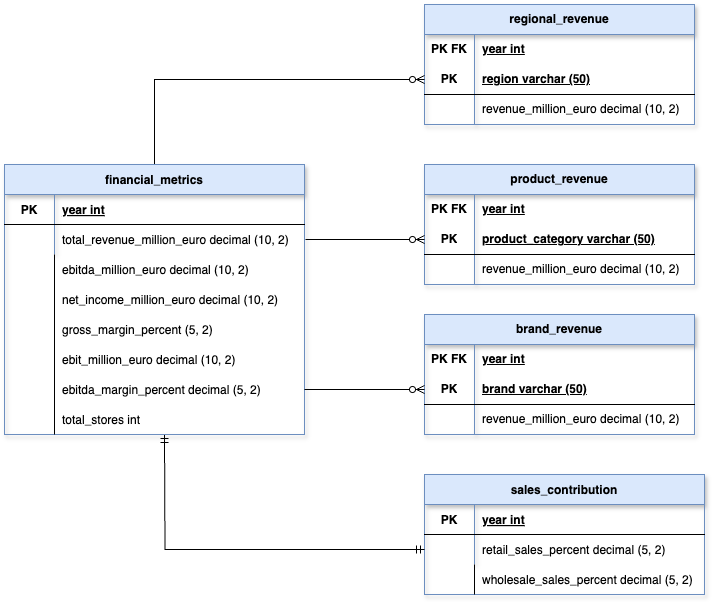

The diagram above was exported from draw.io. Its source (the exported page's mxGraphModel, read from the mxfile embedded in the PNG):
<mxGraphModel dx="1434" dy="821" grid="0" gridSize="10" guides="1" tooltips="1" connect="1" arrows="0" fold="1" page="1" pageScale="1" pageWidth="850" pageHeight="1100" math="0" shadow="0" extFonts="Permanent Marker^https://fonts.googleapis.com/css?family=Permanent+Marker">
  <root>
    <mxCell id="0" />
    <mxCell id="1" parent="0" />
    <mxCell id="O8x9meoRKxgCNSacFTV0-12" value="regional_revenue" style="shape=table;startSize=30;container=1;collapsible=1;childLayout=tableLayout;fixedRows=1;rowLines=0;fontStyle=1;align=center;resizeLast=1;html=1;whiteSpace=wrap;fillOpacity=100;fillColor=#dae8fc;strokeColor=#6c8ebf;swimlaneLine=1;shadow=1;" vertex="1" parent="1">
      <mxGeometry x="464" y="64" width="270" height="120" as="geometry" />
    </mxCell>
    <mxCell id="O8x9meoRKxgCNSacFTV0-13" value="" style="shape=tableRow;horizontal=0;startSize=0;swimlaneHead=0;swimlaneBody=0;fillColor=none;collapsible=0;dropTarget=0;points=[[0,0.5],[1,0.5]];portConstraint=eastwest;top=0;left=0;right=0;bottom=0;html=1;fillOpacity=100;" vertex="1" parent="O8x9meoRKxgCNSacFTV0-12">
      <mxGeometry y="30" width="270" height="30" as="geometry" />
    </mxCell>
    <mxCell id="O8x9meoRKxgCNSacFTV0-14" value="PK FK" style="shape=partialRectangle;connectable=0;fillColor=none;top=0;left=0;bottom=0;right=0;fontStyle=1;overflow=hidden;html=1;whiteSpace=wrap;fillOpacity=100;" vertex="1" parent="O8x9meoRKxgCNSacFTV0-13">
      <mxGeometry width="50" height="30" as="geometry">
        <mxRectangle width="50" height="30" as="alternateBounds" />
      </mxGeometry>
    </mxCell>
    <mxCell id="O8x9meoRKxgCNSacFTV0-15" value="year int" style="shape=partialRectangle;connectable=0;fillColor=none;top=0;left=0;bottom=0;right=0;align=left;spacingLeft=6;fontStyle=5;overflow=hidden;html=1;whiteSpace=wrap;fillOpacity=100;" vertex="1" parent="O8x9meoRKxgCNSacFTV0-13">
      <mxGeometry x="50" width="220" height="30" as="geometry">
        <mxRectangle width="220" height="30" as="alternateBounds" />
      </mxGeometry>
    </mxCell>
    <mxCell id="O8x9meoRKxgCNSacFTV0-16" value="" style="shape=tableRow;horizontal=0;startSize=0;swimlaneHead=0;swimlaneBody=0;fillColor=none;collapsible=0;dropTarget=0;points=[[0,0.5],[1,0.5]];portConstraint=eastwest;top=0;left=0;right=0;bottom=1;html=1;fillOpacity=100;" vertex="1" parent="O8x9meoRKxgCNSacFTV0-12">
      <mxGeometry y="60" width="270" height="30" as="geometry" />
    </mxCell>
    <mxCell id="O8x9meoRKxgCNSacFTV0-17" value="PK" style="shape=partialRectangle;connectable=0;fillColor=none;top=0;left=0;bottom=0;right=0;fontStyle=1;overflow=hidden;html=1;whiteSpace=wrap;fillOpacity=100;" vertex="1" parent="O8x9meoRKxgCNSacFTV0-16">
      <mxGeometry width="50" height="30" as="geometry">
        <mxRectangle width="50" height="30" as="alternateBounds" />
      </mxGeometry>
    </mxCell>
    <mxCell id="O8x9meoRKxgCNSacFTV0-18" value="region varchar (50)" style="shape=partialRectangle;connectable=0;fillColor=none;top=0;left=0;bottom=0;right=0;align=left;spacingLeft=6;fontStyle=5;overflow=hidden;html=1;whiteSpace=wrap;fillOpacity=100;" vertex="1" parent="O8x9meoRKxgCNSacFTV0-16">
      <mxGeometry x="50" width="220" height="30" as="geometry">
        <mxRectangle width="220" height="30" as="alternateBounds" />
      </mxGeometry>
    </mxCell>
    <mxCell id="O8x9meoRKxgCNSacFTV0-19" value="" style="shape=tableRow;horizontal=0;startSize=0;swimlaneHead=0;swimlaneBody=0;fillColor=none;collapsible=0;dropTarget=0;points=[[0,0.5],[1,0.5]];portConstraint=eastwest;top=0;left=0;right=0;bottom=0;html=1;fillOpacity=100;" vertex="1" parent="O8x9meoRKxgCNSacFTV0-12">
      <mxGeometry y="90" width="270" height="30" as="geometry" />
    </mxCell>
    <mxCell id="O8x9meoRKxgCNSacFTV0-20" value="" style="shape=partialRectangle;connectable=0;fillColor=none;top=0;left=0;bottom=0;right=0;editable=1;overflow=hidden;html=1;whiteSpace=wrap;fillOpacity=100;" vertex="1" parent="O8x9meoRKxgCNSacFTV0-19">
      <mxGeometry width="50" height="30" as="geometry">
        <mxRectangle width="50" height="30" as="alternateBounds" />
      </mxGeometry>
    </mxCell>
    <mxCell id="O8x9meoRKxgCNSacFTV0-21" value="revenue_million_euro decimal (10, 2)" style="shape=partialRectangle;connectable=0;fillColor=none;top=0;left=0;bottom=0;right=0;align=left;spacingLeft=6;overflow=hidden;html=1;whiteSpace=wrap;fillOpacity=100;" vertex="1" parent="O8x9meoRKxgCNSacFTV0-19">
      <mxGeometry x="50" width="220" height="30" as="geometry">
        <mxRectangle width="220" height="30" as="alternateBounds" />
      </mxGeometry>
    </mxCell>
    <mxCell id="O8x9meoRKxgCNSacFTV0-33" value="product_revenue" style="shape=table;startSize=30;container=1;collapsible=1;childLayout=tableLayout;fixedRows=1;rowLines=0;fontStyle=1;align=center;resizeLast=1;html=1;whiteSpace=wrap;fillColor=#dae8fc;strokeColor=#6c8ebf;shadow=1;" vertex="1" parent="1">
      <mxGeometry x="464" y="224" width="270" height="120" as="geometry" />
    </mxCell>
    <mxCell id="O8x9meoRKxgCNSacFTV0-34" value="" style="shape=tableRow;horizontal=0;startSize=0;swimlaneHead=0;swimlaneBody=0;fillColor=none;collapsible=0;dropTarget=0;points=[[0,0.5],[1,0.5]];portConstraint=eastwest;top=0;left=0;right=0;bottom=0;html=1;" vertex="1" parent="O8x9meoRKxgCNSacFTV0-33">
      <mxGeometry y="30" width="270" height="30" as="geometry" />
    </mxCell>
    <mxCell id="O8x9meoRKxgCNSacFTV0-35" value="PK FK" style="shape=partialRectangle;connectable=0;fillColor=none;top=0;left=0;bottom=0;right=0;fontStyle=1;overflow=hidden;html=1;whiteSpace=wrap;" vertex="1" parent="O8x9meoRKxgCNSacFTV0-34">
      <mxGeometry width="50" height="30" as="geometry">
        <mxRectangle width="50" height="30" as="alternateBounds" />
      </mxGeometry>
    </mxCell>
    <mxCell id="O8x9meoRKxgCNSacFTV0-36" value="year int" style="shape=partialRectangle;connectable=0;fillColor=none;top=0;left=0;bottom=0;right=0;align=left;spacingLeft=6;fontStyle=5;overflow=hidden;html=1;whiteSpace=wrap;" vertex="1" parent="O8x9meoRKxgCNSacFTV0-34">
      <mxGeometry x="50" width="220" height="30" as="geometry">
        <mxRectangle width="220" height="30" as="alternateBounds" />
      </mxGeometry>
    </mxCell>
    <mxCell id="O8x9meoRKxgCNSacFTV0-37" value="" style="shape=tableRow;horizontal=0;startSize=0;swimlaneHead=0;swimlaneBody=0;fillColor=none;collapsible=0;dropTarget=0;points=[[0,0.5],[1,0.5]];portConstraint=eastwest;top=0;left=0;right=0;bottom=1;html=1;" vertex="1" parent="O8x9meoRKxgCNSacFTV0-33">
      <mxGeometry y="60" width="270" height="30" as="geometry" />
    </mxCell>
    <mxCell id="O8x9meoRKxgCNSacFTV0-38" value="PK" style="shape=partialRectangle;connectable=0;fillColor=none;top=0;left=0;bottom=0;right=0;fontStyle=1;overflow=hidden;html=1;whiteSpace=wrap;" vertex="1" parent="O8x9meoRKxgCNSacFTV0-37">
      <mxGeometry width="50" height="30" as="geometry">
        <mxRectangle width="50" height="30" as="alternateBounds" />
      </mxGeometry>
    </mxCell>
    <mxCell id="O8x9meoRKxgCNSacFTV0-39" value="product_category varchar (50)" style="shape=partialRectangle;connectable=0;fillColor=none;top=0;left=0;bottom=0;right=0;align=left;spacingLeft=6;fontStyle=5;overflow=hidden;html=1;whiteSpace=wrap;" vertex="1" parent="O8x9meoRKxgCNSacFTV0-37">
      <mxGeometry x="50" width="220" height="30" as="geometry">
        <mxRectangle width="220" height="30" as="alternateBounds" />
      </mxGeometry>
    </mxCell>
    <mxCell id="O8x9meoRKxgCNSacFTV0-40" value="" style="shape=tableRow;horizontal=0;startSize=0;swimlaneHead=0;swimlaneBody=0;fillColor=none;collapsible=0;dropTarget=0;points=[[0,0.5],[1,0.5]];portConstraint=eastwest;top=0;left=0;right=0;bottom=0;html=1;" vertex="1" parent="O8x9meoRKxgCNSacFTV0-33">
      <mxGeometry y="90" width="270" height="30" as="geometry" />
    </mxCell>
    <mxCell id="O8x9meoRKxgCNSacFTV0-41" value="" style="shape=partialRectangle;connectable=0;fillColor=none;top=0;left=0;bottom=0;right=0;editable=1;overflow=hidden;html=1;whiteSpace=wrap;" vertex="1" parent="O8x9meoRKxgCNSacFTV0-40">
      <mxGeometry width="50" height="30" as="geometry">
        <mxRectangle width="50" height="30" as="alternateBounds" />
      </mxGeometry>
    </mxCell>
    <mxCell id="O8x9meoRKxgCNSacFTV0-42" value="revenue_million_euro decimal (10, 2)" style="shape=partialRectangle;connectable=0;fillColor=none;top=0;left=0;bottom=0;right=0;align=left;spacingLeft=6;overflow=hidden;html=1;whiteSpace=wrap;" vertex="1" parent="O8x9meoRKxgCNSacFTV0-40">
      <mxGeometry x="50" width="220" height="30" as="geometry">
        <mxRectangle width="220" height="30" as="alternateBounds" />
      </mxGeometry>
    </mxCell>
    <mxCell id="O8x9meoRKxgCNSacFTV0-43" value="brand_revenue" style="shape=table;startSize=30;container=1;collapsible=1;childLayout=tableLayout;fixedRows=1;rowLines=0;fontStyle=1;align=center;resizeLast=1;html=1;whiteSpace=wrap;fillColor=#dae8fc;strokeColor=#6c8ebf;shadow=1;" vertex="1" parent="1">
      <mxGeometry x="464" y="374" width="270" height="120" as="geometry" />
    </mxCell>
    <mxCell id="O8x9meoRKxgCNSacFTV0-44" value="" style="shape=tableRow;horizontal=0;startSize=0;swimlaneHead=0;swimlaneBody=0;fillColor=none;collapsible=0;dropTarget=0;points=[[0,0.5],[1,0.5]];portConstraint=eastwest;top=0;left=0;right=0;bottom=0;html=1;" vertex="1" parent="O8x9meoRKxgCNSacFTV0-43">
      <mxGeometry y="30" width="270" height="30" as="geometry" />
    </mxCell>
    <mxCell id="O8x9meoRKxgCNSacFTV0-45" value="PK FK" style="shape=partialRectangle;connectable=0;fillColor=none;top=0;left=0;bottom=0;right=0;fontStyle=1;overflow=hidden;html=1;whiteSpace=wrap;" vertex="1" parent="O8x9meoRKxgCNSacFTV0-44">
      <mxGeometry width="50" height="30" as="geometry">
        <mxRectangle width="50" height="30" as="alternateBounds" />
      </mxGeometry>
    </mxCell>
    <mxCell id="O8x9meoRKxgCNSacFTV0-46" value="year int" style="shape=partialRectangle;connectable=0;fillColor=none;top=0;left=0;bottom=0;right=0;align=left;spacingLeft=6;fontStyle=5;overflow=hidden;html=1;whiteSpace=wrap;" vertex="1" parent="O8x9meoRKxgCNSacFTV0-44">
      <mxGeometry x="50" width="220" height="30" as="geometry">
        <mxRectangle width="220" height="30" as="alternateBounds" />
      </mxGeometry>
    </mxCell>
    <mxCell id="O8x9meoRKxgCNSacFTV0-47" value="" style="shape=tableRow;horizontal=0;startSize=0;swimlaneHead=0;swimlaneBody=0;fillColor=none;collapsible=0;dropTarget=0;points=[[0,0.5],[1,0.5]];portConstraint=eastwest;top=0;left=0;right=0;bottom=1;html=1;" vertex="1" parent="O8x9meoRKxgCNSacFTV0-43">
      <mxGeometry y="60" width="270" height="30" as="geometry" />
    </mxCell>
    <mxCell id="O8x9meoRKxgCNSacFTV0-48" value="PK" style="shape=partialRectangle;connectable=0;fillColor=none;top=0;left=0;bottom=0;right=0;fontStyle=1;overflow=hidden;html=1;whiteSpace=wrap;" vertex="1" parent="O8x9meoRKxgCNSacFTV0-47">
      <mxGeometry width="50" height="30" as="geometry">
        <mxRectangle width="50" height="30" as="alternateBounds" />
      </mxGeometry>
    </mxCell>
    <mxCell id="O8x9meoRKxgCNSacFTV0-49" value="brand varchar (50)" style="shape=partialRectangle;connectable=0;fillColor=none;top=0;left=0;bottom=0;right=0;align=left;spacingLeft=6;fontStyle=5;overflow=hidden;html=1;whiteSpace=wrap;" vertex="1" parent="O8x9meoRKxgCNSacFTV0-47">
      <mxGeometry x="50" width="220" height="30" as="geometry">
        <mxRectangle width="220" height="30" as="alternateBounds" />
      </mxGeometry>
    </mxCell>
    <mxCell id="O8x9meoRKxgCNSacFTV0-50" value="" style="shape=tableRow;horizontal=0;startSize=0;swimlaneHead=0;swimlaneBody=0;fillColor=none;collapsible=0;dropTarget=0;points=[[0,0.5],[1,0.5]];portConstraint=eastwest;top=0;left=0;right=0;bottom=0;html=1;" vertex="1" parent="O8x9meoRKxgCNSacFTV0-43">
      <mxGeometry y="90" width="270" height="30" as="geometry" />
    </mxCell>
    <mxCell id="O8x9meoRKxgCNSacFTV0-51" value="" style="shape=partialRectangle;connectable=0;fillColor=none;top=0;left=0;bottom=0;right=0;editable=1;overflow=hidden;html=1;whiteSpace=wrap;" vertex="1" parent="O8x9meoRKxgCNSacFTV0-50">
      <mxGeometry width="50" height="30" as="geometry">
        <mxRectangle width="50" height="30" as="alternateBounds" />
      </mxGeometry>
    </mxCell>
    <mxCell id="O8x9meoRKxgCNSacFTV0-52" value="revenue_million_euro decimal (10, 2)" style="shape=partialRectangle;connectable=0;fillColor=none;top=0;left=0;bottom=0;right=0;align=left;spacingLeft=6;overflow=hidden;html=1;whiteSpace=wrap;" vertex="1" parent="O8x9meoRKxgCNSacFTV0-50">
      <mxGeometry x="50" width="220" height="30" as="geometry">
        <mxRectangle width="220" height="30" as="alternateBounds" />
      </mxGeometry>
    </mxCell>
    <mxCell id="O8x9meoRKxgCNSacFTV0-68" value="sales_contribution" style="shape=table;startSize=30;container=1;collapsible=1;childLayout=tableLayout;fixedRows=1;rowLines=0;fontStyle=1;align=center;resizeLast=1;fillColor=#dae8fc;strokeColor=#6c8ebf;shadow=1;" vertex="1" parent="1">
      <mxGeometry x="464" y="534" width="280" height="120" as="geometry" />
    </mxCell>
    <mxCell id="O8x9meoRKxgCNSacFTV0-69" value="" style="shape=partialRectangle;collapsible=0;dropTarget=0;pointerEvents=0;fillColor=none;points=[[0,0.5],[1,0.5]];portConstraint=eastwest;top=0;left=0;right=0;bottom=1;" vertex="1" parent="O8x9meoRKxgCNSacFTV0-68">
      <mxGeometry y="30" width="280" height="30" as="geometry" />
    </mxCell>
    <mxCell id="O8x9meoRKxgCNSacFTV0-70" value="PK" style="shape=partialRectangle;overflow=hidden;connectable=0;fillColor=none;top=0;left=0;bottom=0;right=0;fontStyle=1;" vertex="1" parent="O8x9meoRKxgCNSacFTV0-69">
      <mxGeometry width="50" height="30" as="geometry">
        <mxRectangle width="50" height="30" as="alternateBounds" />
      </mxGeometry>
    </mxCell>
    <mxCell id="O8x9meoRKxgCNSacFTV0-71" value="year int" style="shape=partialRectangle;overflow=hidden;connectable=0;fillColor=none;top=0;left=0;bottom=0;right=0;align=left;spacingLeft=6;fontStyle=5;" vertex="1" parent="O8x9meoRKxgCNSacFTV0-69">
      <mxGeometry x="50" width="230" height="30" as="geometry">
        <mxRectangle width="230" height="30" as="alternateBounds" />
      </mxGeometry>
    </mxCell>
    <mxCell id="O8x9meoRKxgCNSacFTV0-72" value="" style="shape=partialRectangle;collapsible=0;dropTarget=0;pointerEvents=0;fillColor=none;points=[[0,0.5],[1,0.5]];portConstraint=eastwest;top=0;left=0;right=0;bottom=0;" vertex="1" parent="O8x9meoRKxgCNSacFTV0-68">
      <mxGeometry y="60" width="280" height="30" as="geometry" />
    </mxCell>
    <mxCell id="O8x9meoRKxgCNSacFTV0-73" value="" style="shape=partialRectangle;overflow=hidden;connectable=0;fillColor=none;top=0;left=0;bottom=0;right=0;" vertex="1" parent="O8x9meoRKxgCNSacFTV0-72">
      <mxGeometry width="50" height="30" as="geometry">
        <mxRectangle width="50" height="30" as="alternateBounds" />
      </mxGeometry>
    </mxCell>
    <mxCell id="O8x9meoRKxgCNSacFTV0-74" value="retail_sales_percent decimal (5, 2)" style="shape=partialRectangle;overflow=hidden;connectable=0;fillColor=none;top=0;left=0;bottom=0;right=0;align=left;spacingLeft=6;" vertex="1" parent="O8x9meoRKxgCNSacFTV0-72">
      <mxGeometry x="50" width="230" height="30" as="geometry">
        <mxRectangle width="230" height="30" as="alternateBounds" />
      </mxGeometry>
    </mxCell>
    <mxCell id="O8x9meoRKxgCNSacFTV0-75" value="wholesale_sales_percent decimal (5, 2)" style="shape=partialRectangle;overflow=hidden;connectable=0;fillColor=none;top=0;left=0;bottom=0;right=0;align=left;spacingLeft=6;" vertex="1" parent="1">
      <mxGeometry x="514" y="624" width="240" height="30" as="geometry">
        <mxRectangle width="240" height="30" as="alternateBounds" />
      </mxGeometry>
    </mxCell>
    <mxCell id="O8x9meoRKxgCNSacFTV0-77" value="" style="group;imageAspect=1;expand=1;rounded=0;container=0;" vertex="1" connectable="0" parent="1">
      <mxGeometry x="44" y="224" width="299" height="270" as="geometry" />
    </mxCell>
    <mxCell id="O8x9meoRKxgCNSacFTV0-81" value="" style="endArrow=none;html=1;rounded=0;" edge="1" parent="1">
      <mxGeometry width="50" height="50" relative="1" as="geometry">
        <mxPoint x="514" y="654" as="sourcePoint" />
        <mxPoint x="514" y="624" as="targetPoint" />
      </mxGeometry>
    </mxCell>
    <mxCell id="O8x9meoRKxgCNSacFTV0-90" value="" style="edgeStyle=orthogonalEdgeStyle;fontSize=12;html=1;endArrow=ERzeroToMany;endFill=1;rounded=0;strokeColor=default;align=center;verticalAlign=middle;fontFamily=Helvetica;fontColor=default;labelBackgroundColor=default;entryX=0;entryY=0.5;entryDx=0;entryDy=0;exitX=0.5;exitY=0;exitDx=0;exitDy=0;" edge="1" parent="1" source="C-vyLk0tnHw3VtMMgP7b-23" target="O8x9meoRKxgCNSacFTV0-16">
      <mxGeometry width="100" height="100" relative="1" as="geometry">
        <mxPoint x="344" y="284" as="sourcePoint" />
        <mxPoint x="444" y="184" as="targetPoint" />
      </mxGeometry>
    </mxCell>
    <mxCell id="O8x9meoRKxgCNSacFTV0-93" value="" style="edgeStyle=orthogonalEdgeStyle;fontSize=12;html=1;endArrow=ERmandOne;startArrow=ERmandOne;rounded=0;strokeColor=default;align=center;verticalAlign=middle;fontFamily=Helvetica;fontColor=default;labelBackgroundColor=default;exitX=0;exitY=0.5;exitDx=0;exitDy=0;elbow=vertical;" edge="1" parent="1" source="O8x9meoRKxgCNSacFTV0-72">
      <mxGeometry width="100" height="100" relative="1" as="geometry">
        <mxPoint x="244" y="584" as="sourcePoint" />
        <mxPoint x="204" y="494" as="targetPoint" />
      </mxGeometry>
    </mxCell>
    <mxCell id="C-vyLk0tnHw3VtMMgP7b-23" value="financial_metrics" style="shape=table;startSize=30;container=1;collapsible=1;childLayout=tableLayout;fixedRows=1;rowLines=0;fontStyle=1;align=center;resizeLast=1;rounded=0;fillColor=#dae8fc;strokeColor=#6c8ebf;shadow=1;" parent="1" vertex="1">
      <mxGeometry x="44" y="224" width="300" height="270" as="geometry" />
    </mxCell>
    <mxCell id="C-vyLk0tnHw3VtMMgP7b-24" value="" style="shape=partialRectangle;collapsible=0;dropTarget=0;pointerEvents=0;fillColor=none;points=[[0,0.5],[1,0.5]];portConstraint=eastwest;top=0;left=0;right=0;bottom=1;" parent="C-vyLk0tnHw3VtMMgP7b-23" vertex="1">
      <mxGeometry y="30" width="300" height="30" as="geometry" />
    </mxCell>
    <mxCell id="C-vyLk0tnHw3VtMMgP7b-25" value="PK" style="shape=partialRectangle;overflow=hidden;connectable=0;fillColor=none;top=0;left=0;bottom=0;right=0;fontStyle=1;" parent="C-vyLk0tnHw3VtMMgP7b-24" vertex="1">
      <mxGeometry width="50" height="30" as="geometry">
        <mxRectangle width="50" height="30" as="alternateBounds" />
      </mxGeometry>
    </mxCell>
    <mxCell id="C-vyLk0tnHw3VtMMgP7b-26" value="year int" style="shape=partialRectangle;overflow=hidden;connectable=0;fillColor=none;top=0;left=0;bottom=0;right=0;align=left;spacingLeft=6;fontStyle=5;" parent="C-vyLk0tnHw3VtMMgP7b-24" vertex="1">
      <mxGeometry x="50" width="250" height="30" as="geometry">
        <mxRectangle width="250" height="30" as="alternateBounds" />
      </mxGeometry>
    </mxCell>
    <mxCell id="C-vyLk0tnHw3VtMMgP7b-27" value="" style="shape=partialRectangle;collapsible=0;dropTarget=0;pointerEvents=0;fillColor=none;points=[[0,0.5],[1,0.5]];portConstraint=eastwest;top=0;left=0;right=0;bottom=0;" parent="C-vyLk0tnHw3VtMMgP7b-23" vertex="1">
      <mxGeometry y="60" width="300" height="30" as="geometry" />
    </mxCell>
    <mxCell id="C-vyLk0tnHw3VtMMgP7b-28" value="" style="shape=partialRectangle;overflow=hidden;connectable=0;fillColor=none;top=0;left=0;bottom=0;right=0;" parent="C-vyLk0tnHw3VtMMgP7b-27" vertex="1">
      <mxGeometry width="50" height="30" as="geometry">
        <mxRectangle width="50" height="30" as="alternateBounds" />
      </mxGeometry>
    </mxCell>
    <mxCell id="C-vyLk0tnHw3VtMMgP7b-29" value="total_revenue_million_euro decimal (10, 2)" style="shape=partialRectangle;overflow=hidden;connectable=0;fillColor=none;top=0;left=0;bottom=0;right=0;align=left;spacingLeft=6;" parent="C-vyLk0tnHw3VtMMgP7b-27" vertex="1">
      <mxGeometry x="50" width="250" height="30" as="geometry">
        <mxRectangle width="250" height="30" as="alternateBounds" />
      </mxGeometry>
    </mxCell>
    <mxCell id="O8x9meoRKxgCNSacFTV0-10" value="" style="endArrow=none;html=1;rounded=0;" edge="1" parent="1">
      <mxGeometry width="50" height="50" relative="1" as="geometry">
        <mxPoint x="94" y="494" as="sourcePoint" />
        <mxPoint x="94" y="314" as="targetPoint" />
      </mxGeometry>
    </mxCell>
    <mxCell id="O8x9meoRKxgCNSacFTV0-9" value="total_stores int" style="shape=partialRectangle;overflow=hidden;connectable=0;fillColor=none;top=0;left=0;bottom=0;right=0;align=left;spacingLeft=6;" vertex="1" parent="1">
      <mxGeometry x="94" y="464" width="310" height="30" as="geometry">
        <mxRectangle width="310" height="30" as="alternateBounds" />
      </mxGeometry>
    </mxCell>
    <mxCell id="O8x9meoRKxgCNSacFTV0-8" value="ebitda_margin_percent decimal (5, 2)" style="shape=partialRectangle;overflow=hidden;connectable=0;fillColor=none;top=0;left=0;bottom=0;right=0;align=left;spacingLeft=6;" vertex="1" parent="1">
      <mxGeometry x="94" y="434" width="310" height="30" as="geometry">
        <mxRectangle width="310" height="30" as="alternateBounds" />
      </mxGeometry>
    </mxCell>
    <mxCell id="O8x9meoRKxgCNSacFTV0-7" value="ebit_million_euro decimal (10, 2) " style="shape=partialRectangle;overflow=hidden;connectable=0;fillColor=none;top=0;left=0;bottom=0;right=0;align=left;spacingLeft=6;" vertex="1" parent="1">
      <mxGeometry x="94" y="404" width="310" height="30" as="geometry">
        <mxRectangle width="310" height="30" as="alternateBounds" />
      </mxGeometry>
    </mxCell>
    <mxCell id="O8x9meoRKxgCNSacFTV0-6" value="gross_margin_percent (5, 2) " style="shape=partialRectangle;overflow=hidden;connectable=0;fillColor=none;top=0;left=0;bottom=0;right=0;align=left;spacingLeft=6;" vertex="1" parent="1">
      <mxGeometry x="94" y="374" width="310" height="30" as="geometry">
        <mxRectangle width="310" height="30" as="alternateBounds" />
      </mxGeometry>
    </mxCell>
    <mxCell id="O8x9meoRKxgCNSacFTV0-5" value="net_income_million_euro decimal (10, 2) " style="shape=partialRectangle;overflow=hidden;connectable=0;fillColor=none;top=0;left=0;bottom=0;right=0;align=left;spacingLeft=6;" vertex="1" parent="1">
      <mxGeometry x="94" y="344" width="310" height="30" as="geometry">
        <mxRectangle width="310" height="30" as="alternateBounds" />
      </mxGeometry>
    </mxCell>
    <mxCell id="O8x9meoRKxgCNSacFTV0-2" value="ebitda_million_euro decimal (10, 2)" style="shape=partialRectangle;overflow=hidden;connectable=0;fillColor=none;top=0;left=0;bottom=0;right=0;align=left;spacingLeft=6;" vertex="1" parent="1">
      <mxGeometry x="94" y="314" width="310" height="30" as="geometry">
        <mxRectangle width="310" height="30" as="alternateBounds" />
      </mxGeometry>
    </mxCell>
    <mxCell id="O8x9meoRKxgCNSacFTV0-91" value="" style="edgeStyle=elbowEdgeStyle;fontSize=12;html=1;endArrow=ERzeroToMany;endFill=1;rounded=0;strokeColor=default;align=center;verticalAlign=middle;fontFamily=Helvetica;fontColor=default;labelBackgroundColor=default;entryX=0;entryY=0.5;entryDx=0;entryDy=0;elbow=vertical;" edge="1" parent="1" target="O8x9meoRKxgCNSacFTV0-37">
      <mxGeometry width="100" height="100" relative="1" as="geometry">
        <mxPoint x="345" y="299" as="sourcePoint" />
        <mxPoint x="444" y="284" as="targetPoint" />
      </mxGeometry>
    </mxCell>
    <mxCell id="O8x9meoRKxgCNSacFTV0-92" value="" style="edgeStyle=elbowEdgeStyle;fontSize=12;html=1;endArrow=ERzeroToMany;endFill=1;rounded=0;strokeColor=default;align=center;verticalAlign=middle;fontFamily=Helvetica;fontColor=default;labelBackgroundColor=default;entryX=0;entryY=0.5;entryDx=0;entryDy=0;elbow=vertical;" edge="1" parent="1" target="O8x9meoRKxgCNSacFTV0-47">
      <mxGeometry width="100" height="100" relative="1" as="geometry">
        <mxPoint x="344" y="449" as="sourcePoint" />
        <mxPoint x="444" y="314" as="targetPoint" />
      </mxGeometry>
    </mxCell>
  </root>
</mxGraphModel>